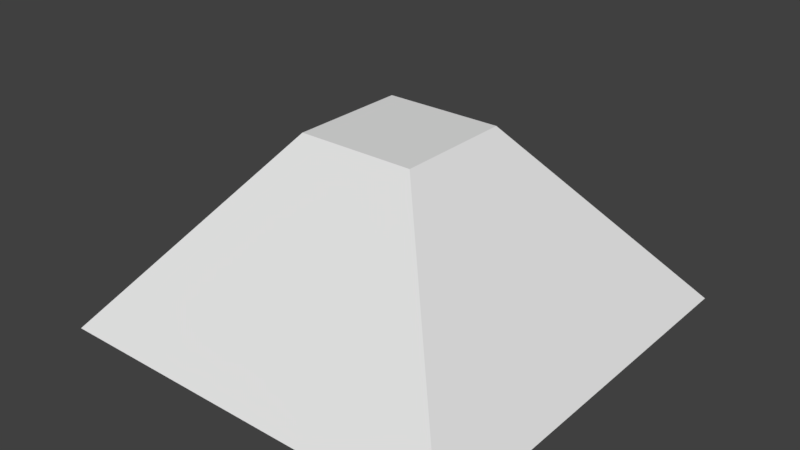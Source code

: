 # Source: button.blend  (saved by Blender 2.78.0; exported with 4.5.12 LTS)
import bpy
from mathutils import Matrix  # noqa: F401  (used for matrix-valued properties, if any)

bpy.ops.wm.read_factory_settings(use_empty=True)
scene = bpy.context.scene
scene.name = 'Scene'

# ---- collections
col_collection_1 = bpy.data.collections.new('Collection 1'); scene.collection.children.link(col_collection_1)

# ---- materials (node trees are filled in below, after node groups)
mat_glowing = bpy.data.materials.new('glowing')
mat_glowing.alpha_threshold = 0.0
mat_glowing.use_transparent_shadow = False
mat_glowing.roughness = 0.5
mat_glowing.line_color = (0.0, 0.0, 0.0, 1.0)

# ---- material node trees

# ---- world
world_world = bpy.data.worlds.new('World'); scene.world = world_world
world_world.color = (0.05088, 0.05088, 0.05088)
world_world.use_sun_shadow = False
world_world.sun_shadow_jitter_overblur = 0.0
world_world.cycles.sampling_method = 'MANUAL'

# ---- meshes
me_cube_001 = bpy.data.meshes.new('Cube.001')
me_cube_001.from_pydata([(-0.2, -0.2, 0.5), (0.2, -0.2, 0.5), (-0.2, 0.2, 0.5), (0.2, 0.2, 0.5), (-0.7, -0.7, -0.125), (-0.2, -0.2, 0.5), (-0.7, 0.7, -0.125), (-0.2, 0.2, 0.5), (-0.7, 0.7, -0.125), (-0.2, 0.2, 0.5), (0.7, 0.7, -0.125), (0.2, 0.2, 0.5), (0.7, -0.7, -0.125), (0.2, -0.2, 0.5), (0.7, 0.7, -0.125), (0.2, 0.2, 0.5), (-0.7, -0.7, -0.125), (-0.2, -0.2, 0.5), (0.7, -0.7, -0.125), (0.2, -0.2, 0.5), (-0.7, -0.7, -0.125), (0.7, -0.7, -0.125), (-0.7, 0.7, -0.125), (0.7, 0.7, -0.125)], [], [(0, 1, 3, 2), (4, 5, 7, 6), (8, 9, 11, 10), (12, 14, 15, 13), (16, 18, 19, 17), (20, 22, 23, 21)])
me_cube_001.materials.append(mat_glowing)
me_cube_001.use_remesh_preserve_volume = False
me_cube_001.use_remesh_preserve_attributes = False
me_cube_001.use_mirror_vertex_groups = False
me_cube_001.update()

# ---- objects
ob_cube_001 = bpy.data.objects.new('Cube.001', me_cube_001)

# ---- transforms, parenting, visibility, modifiers, constraints
ob_cube_001.location = (0.0, -2.416, 0.125)
ob_cube_001.lineart.crease_threshold = 0.0

# ---- collection membership
col_collection_1.objects.link(ob_cube_001)

# ---- scene / render settings (as saved in the file)
scene.frame_start = 1; scene.frame_end = 250; scene.frame_set(1)
scene.render.engine = 'BLENDER_EEVEE_NEXT'
scene.render.resolution_percentage = 50
scene.render.dither_intensity = 0.0
scene.cycles.use_denoising = False
scene.cycles.samples = 128
scene.cycles.sampling_pattern = 'TABULATED_SOBOL'
scene.cycles.light_sampling_threshold = 0.0
scene.cycles.use_adaptive_sampling = False
scene.cycles.use_light_tree = False
scene.cycles.blur_glossy = 0.0
scene.cycles.sample_clamp_indirect = 0.0
scene.view_settings.view_transform = 'Standard'
bpy.context.view_layer.update()

# ---- added for rendering (the .blend has no active camera and no usable light): camera, sun
cam_auto = bpy.data.cameras.new('AutoCamera')
cam_auto.lens = 50.0
cam_auto.sensor_width = 36.0
cam_auto.clip_end = 1000.0
ob_auto_camera = bpy.data.objects.new('AutoCamera', cam_auto)
scene.collection.objects.link(ob_auto_camera)
ob_auto_camera.location = (1.92096, -4.72152, 1.84926)
ob_auto_camera.rotation_euler = (1.09748, -7.21219e-08, 0.694738)
scene.camera = ob_auto_camera
light_auto_sun = bpy.data.lights.new('AutoSun', 'SUN')
light_auto_sun.energy = 3.0
light_auto_sun.angle = 0.0523599
ob_auto_sun = bpy.data.objects.new('AutoSun', light_auto_sun)
scene.collection.objects.link(ob_auto_sun)
ob_auto_sun.rotation_euler = (0.872665, 0.174533, 0.523599)
bpy.context.view_layer.update()
